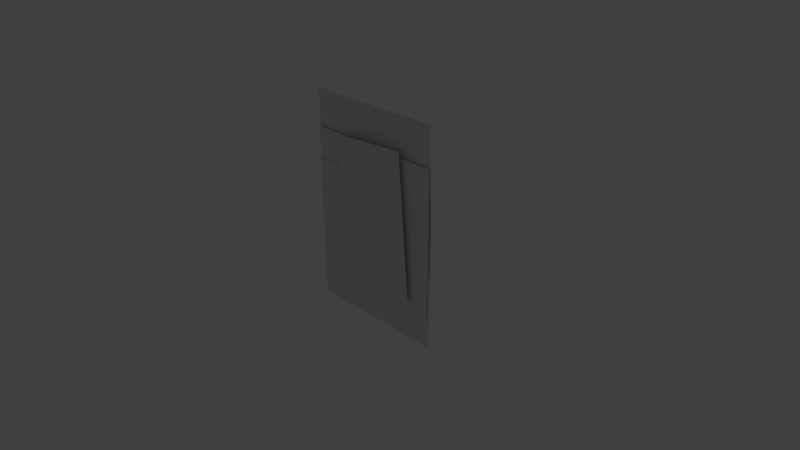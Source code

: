 # Source: chara.blend  (saved by Blender 2.69.0; exported with 4.5.12 LTS)
import bpy
from mathutils import Matrix  # noqa: F401  (used for matrix-valued properties, if any)

bpy.ops.wm.read_factory_settings(use_empty=True)
scene = bpy.context.scene
scene.name = 'Scene'

# ---- collections
col_collection_1 = bpy.data.collections.new('Collection 1'); scene.collection.children.link(col_collection_1)

# ---- world
world_world = bpy.data.worlds.new('World'); scene.world = world_world
world_world.color = (0.05088, 0.05088, 0.05088)
world_world.use_sun_shadow = False
world_world.sun_shadow_jitter_overblur = 0.0
world_world.cycles.sampling_method = 'MANUAL'
world_world.cycles.sample_map_resolution = 256

# ---- cameras
cam_camera = bpy.data.cameras.new('Camera')
cam_camera.clip_end = 100.0
cam_camera.lens = 35.0
cam_camera.sensor_width = 32.0
cam_camera.sensor_height = 18.0
cam_camera.ortho_scale = 7.314
cam_camera.dof.focus_distance = 0.0
cam_camera.dof.aperture_fstop = 128.0

# ---- lights
light_lamp = bpy.data.lights.new('Lamp', 'POINT')
light_lamp.transmission_factor = 0.0
light_lamp.cutoff_distance = 30.0
light_lamp.energy = 100.0
light_lamp.shadow_buffer_clip_start = 1.001
light_lamp.shadow_soft_size = 0.1
light_lamp.shadow_maximum_resolution = 0.006
light_lamp.use_absolute_resolution = True
light_lamp.cycles.use_multiple_importance_sampling = False

# ---- meshes
me_plane_001 = bpy.data.meshes.new('Plane.001')
me_plane_001.from_pydata([(1.0, -1.0, 0.0), (-1.0, -1.0, 0.0), (1.0, 1.0, 0.0), (-1.0, 1.0, 0.0)], [], [(1, 0, 2, 3)])
me_plane_001.use_remesh_preserve_volume = False
me_plane_001.use_remesh_preserve_attributes = False
me_plane_001.use_mirror_vertex_groups = False
me_plane_001.update()
me_plane_002 = bpy.data.meshes.new('Plane.002')
me_plane_002.from_pydata([(1.0, -1.0, 0.0), (-1.0, -1.0, 0.0), (1.0, 1.0, 0.0), (-1.0, 1.0, 0.0)], [], [(1, 0, 2, 3)])
me_plane_002.use_remesh_preserve_volume = False
me_plane_002.use_remesh_preserve_attributes = False
me_plane_002.use_mirror_vertex_groups = False
me_plane_002.update()
me_plane_003 = bpy.data.meshes.new('Plane.003')
me_plane_003.from_pydata([(1.0, -1.0, 0.0), (-1.0, -1.0, 0.0), (1.0, 1.0, 0.0), (-1.0, 1.0, 0.0)], [], [(1, 0, 2, 3)])
me_plane_003.use_remesh_preserve_volume = False
me_plane_003.use_remesh_preserve_attributes = False
me_plane_003.use_mirror_vertex_groups = False
me_plane_003.update()
me_plane = bpy.data.meshes.new('Plane')
me_plane.from_pydata([(1.0, -1.0, 0.0), (-1.0, -1.0, 0.0), (1.0, 1.0, 0.0), (-1.0, 1.0, 0.0)], [], [(1, 0, 2, 3)])
me_plane.use_remesh_preserve_volume = False
me_plane.use_remesh_preserve_attributes = False
me_plane.use_mirror_vertex_groups = False
me_plane.update()
arm_armature = bpy.data.armatures.new('Armature')  # bones are not reproduced

# ---- objects
ob_armature = bpy.data.objects.new('Armature', arm_armature)
ob_plane_001 = bpy.data.objects.new('Plane.001', me_plane_001)
ob_plane_002 = bpy.data.objects.new('Plane.002', me_plane_002)
ob_plane_003 = bpy.data.objects.new('Plane.003', me_plane_003)
ob_plane = bpy.data.objects.new('Plane', me_plane)
ob_lamp = bpy.data.objects.new('Lamp', light_lamp)
ob_camera = bpy.data.objects.new('Camera', cam_camera)

# ---- transforms, parenting, visibility, modifiers, constraints
ob_armature.location = (0.0, 0.0, 0.0)
ob_armature.rotation_euler = (-1.571, -2.22e-16, 2.22e-16)
ob_armature.lineart.crease_threshold = 0.0
ob_plane_001.parent = ob_armature
ob_plane_001.matrix_parent_inverse = Matrix(((1.0, 2.22e-16, 4.441e-16, -2.764e-23), (-2.22e-16, 1.0, -9.861e-32, -2.088), (-4.441e-16, 0.0, 1.0, 2.559e-15), (0.0, 0.0, 0.0, 1.0)))
ob_plane_001.location = (0.0, 2.05, 0.0)
ob_plane_001.lineart.crease_threshold = 0.0
ob_plane_002.parent = ob_armature
ob_plane_002.matrix_parent_inverse = Matrix(((0.445, -0.8955, -4.852e-07, 0.6433), (-0.8955, -0.445, 6.766e-08, -1.2), (-2.59e-07, 3.991e-07, -1.0, -2.867e-07), (0.0, 0.0, 0.0, 1.0)))
ob_plane_002.location = (-0.8356, 0.2247, 0.06593)
ob_plane_002.rotation_euler = (0.0, -0.0, 0.5272)
ob_plane_002.scale = (1.0, 0.5597, 1.0)
ob_plane_002.lineart.crease_threshold = 0.0
ob_plane_003.parent = ob_armature
ob_plane_003.matrix_parent_inverse = Matrix(((0.9999, 0.008196, -0.008197, -0.0), (0.008196, -1.0, 8.74e-08, -1.328), (-0.008196, -6.727e-05, -1.0, -0.0), (0.0, 0.0, 0.0, 1.0)))
ob_plane_003.location = (0.0, -0.8463, 0.0)
ob_plane_003.lineart.crease_threshold = 0.0
ob_plane.parent = ob_armature
ob_plane.matrix_parent_inverse = Matrix(((1.0, 2.22e-16, 2.22e-16, 0.0), (-2.22e-16, 1.0, -4.93e-32, -1.0), (-2.22e-16, -4.93e-32, 1.0, 0.0), (0.0, 0.0, 0.0, 1.0)))
ob_plane.location = (0.0, 0.0, 0.02997)
ob_plane.lineart.crease_threshold = 0.0
ob_lamp.location = (4.076, 1.005, 5.904)
ob_lamp.rotation_euler = (0.6503, 0.05522, 1.866)
ob_lamp.lock_rotations_4d = False
ob_lamp.empty_display_type = 'ARROWS'
ob_lamp.color = (0.0, 0.0, 0.0, 0.0)
ob_lamp.lineart.crease_threshold = 0.0
ob_camera.location = (7.481, -6.508, 5.344)
ob_camera.rotation_euler = (1.109, 0.01082, 0.8149)
ob_camera.lock_rotations_4d = False
ob_camera.empty_display_type = 'ARROWS'
ob_camera.color = (0.0, 0.0, 0.0, 0.0)
ob_camera.display_type = 'WIRE'
ob_camera.lineart.crease_threshold = 0.0

# ---- collection membership
col_collection_1.objects.link(ob_armature)
col_collection_1.objects.link(ob_plane_001)
col_collection_1.objects.link(ob_plane_002)
col_collection_1.objects.link(ob_plane_003)
col_collection_1.objects.link(ob_plane)
col_collection_1.objects.link(ob_lamp)
col_collection_1.objects.link(ob_camera)

# ---- scene / render settings (as saved in the file)
scene.camera = ob_camera
scene.frame_start = 1; scene.frame_end = 250; scene.frame_set(1)
scene.render.engine = 'BLENDER_EEVEE_NEXT'
scene.render.image_settings.compression = 90
scene.render.resolution_percentage = 50
scene.render.dither_intensity = 0.0
scene.cycles.use_denoising = False
scene.cycles.samples = 10
scene.cycles.sampling_pattern = 'TABULATED_SOBOL'
scene.cycles.light_sampling_threshold = 0.0
scene.cycles.use_adaptive_sampling = False
scene.cycles.use_light_tree = False
scene.cycles.blur_glossy = 0.0
scene.cycles.volume_bounces = 1
scene.cycles.pixel_filter_type = 'GAUSSIAN'
scene.cycles.sample_clamp_indirect = 0.0
scene.view_settings.view_transform = 'Standard'
bpy.context.view_layer.update()

